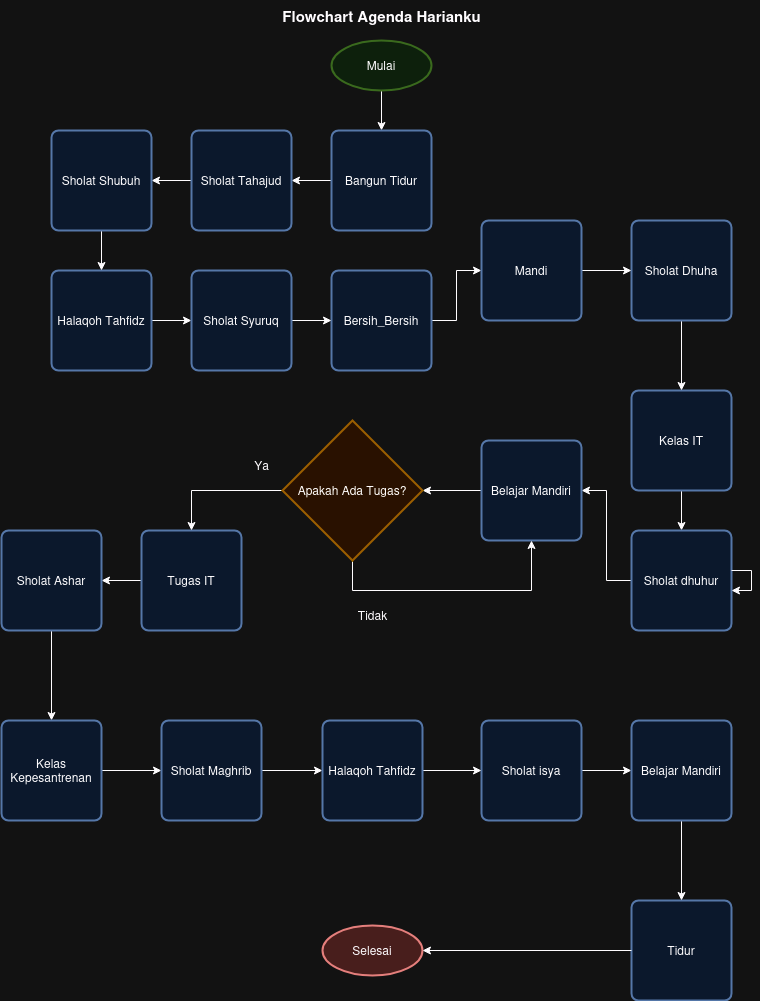

The diagram above was exported from draw.io. Its source (the exported page's mxGraphModel, read from the mxfile embedded in the PNG):
<mxGraphModel dx="1048" dy="610" grid="1" gridSize="10" guides="1" tooltips="1" connect="1" arrows="1" fold="1" page="1" pageScale="1" pageWidth="850" pageHeight="1100" math="0" shadow="0">
  <root>
    <mxCell id="0" />
    <mxCell id="1" parent="0" />
    <mxCell id="qVLGI5pGeHs5z-3fUj2o-31" value="" style="edgeStyle=orthogonalEdgeStyle;rounded=0;orthogonalLoop=1;jettySize=auto;html=1;" edge="1" parent="1" source="qVLGI5pGeHs5z-3fUj2o-1" target="qVLGI5pGeHs5z-3fUj2o-2">
      <mxGeometry relative="1" as="geometry" />
    </mxCell>
    <mxCell id="qVLGI5pGeHs5z-3fUj2o-1" value="Mulai" style="strokeWidth=2;html=1;shape=mxgraph.flowchart.start_1;whiteSpace=wrap;fillColor=#d5e8d4;strokeColor=#82b366;" vertex="1" parent="1">
      <mxGeometry x="390" y="70" width="100" height="50" as="geometry" />
    </mxCell>
    <mxCell id="qVLGI5pGeHs5z-3fUj2o-32" value="" style="edgeStyle=orthogonalEdgeStyle;rounded=0;orthogonalLoop=1;jettySize=auto;html=1;" edge="1" parent="1" source="qVLGI5pGeHs5z-3fUj2o-2" target="qVLGI5pGeHs5z-3fUj2o-4">
      <mxGeometry relative="1" as="geometry" />
    </mxCell>
    <mxCell id="qVLGI5pGeHs5z-3fUj2o-2" value="Bangun Tidur" style="rounded=1;whiteSpace=wrap;html=1;absoluteArcSize=1;arcSize=14;strokeWidth=2;fillColor=#dae8fc;strokeColor=#6c8ebf;" vertex="1" parent="1">
      <mxGeometry x="390" y="160" width="100" height="100" as="geometry" />
    </mxCell>
    <mxCell id="qVLGI5pGeHs5z-3fUj2o-33" value="" style="edgeStyle=orthogonalEdgeStyle;rounded=0;orthogonalLoop=1;jettySize=auto;html=1;" edge="1" parent="1" source="qVLGI5pGeHs5z-3fUj2o-4" target="qVLGI5pGeHs5z-3fUj2o-11">
      <mxGeometry relative="1" as="geometry" />
    </mxCell>
    <mxCell id="qVLGI5pGeHs5z-3fUj2o-4" value="Sholat Tahajud " style="rounded=1;whiteSpace=wrap;html=1;absoluteArcSize=1;arcSize=14;strokeWidth=2;fillColor=#dae8fc;strokeColor=#6c8ebf;" vertex="1" parent="1">
      <mxGeometry x="250" y="160" width="100" height="100" as="geometry" />
    </mxCell>
    <mxCell id="qVLGI5pGeHs5z-3fUj2o-35" value="" style="edgeStyle=orthogonalEdgeStyle;rounded=0;orthogonalLoop=1;jettySize=auto;html=1;" edge="1" parent="1" source="qVLGI5pGeHs5z-3fUj2o-5" target="qVLGI5pGeHs5z-3fUj2o-13">
      <mxGeometry relative="1" as="geometry" />
    </mxCell>
    <mxCell id="qVLGI5pGeHs5z-3fUj2o-5" value="Halaqoh Tahfidz" style="rounded=1;whiteSpace=wrap;html=1;absoluteArcSize=1;arcSize=14;strokeWidth=2;fillColor=#dae8fc;strokeColor=#6c8ebf;" vertex="1" parent="1">
      <mxGeometry x="110" y="300" width="100" height="100" as="geometry" />
    </mxCell>
    <mxCell id="qVLGI5pGeHs5z-3fUj2o-40" value="" style="edgeStyle=orthogonalEdgeStyle;rounded=0;orthogonalLoop=1;jettySize=auto;html=1;" edge="1" parent="1" source="qVLGI5pGeHs5z-3fUj2o-6" target="qVLGI5pGeHs5z-3fUj2o-36">
      <mxGeometry relative="1" as="geometry" />
    </mxCell>
    <mxCell id="qVLGI5pGeHs5z-3fUj2o-6" value="&lt;div&gt;Bersih_Bersih&lt;/div&gt;" style="rounded=1;whiteSpace=wrap;html=1;absoluteArcSize=1;arcSize=14;strokeWidth=2;fillColor=#dae8fc;strokeColor=#6c8ebf;" vertex="1" parent="1">
      <mxGeometry x="390" y="300" width="100" height="100" as="geometry" />
    </mxCell>
    <mxCell id="qVLGI5pGeHs5z-3fUj2o-34" value="" style="edgeStyle=orthogonalEdgeStyle;rounded=0;orthogonalLoop=1;jettySize=auto;html=1;" edge="1" parent="1" source="qVLGI5pGeHs5z-3fUj2o-11" target="qVLGI5pGeHs5z-3fUj2o-5">
      <mxGeometry relative="1" as="geometry" />
    </mxCell>
    <mxCell id="qVLGI5pGeHs5z-3fUj2o-11" value="&lt;div&gt;Sholat Shubuh&lt;/div&gt;" style="rounded=1;whiteSpace=wrap;html=1;absoluteArcSize=1;arcSize=14;strokeWidth=2;fillColor=#dae8fc;strokeColor=#6c8ebf;" vertex="1" parent="1">
      <mxGeometry x="110" y="160" width="100" height="100" as="geometry" />
    </mxCell>
    <mxCell id="qVLGI5pGeHs5z-3fUj2o-47" value="" style="edgeStyle=orthogonalEdgeStyle;rounded=0;orthogonalLoop=1;jettySize=auto;html=1;" edge="1" parent="1" source="qVLGI5pGeHs5z-3fUj2o-12" target="qVLGI5pGeHs5z-3fUj2o-14">
      <mxGeometry relative="1" as="geometry" />
    </mxCell>
    <mxCell id="qVLGI5pGeHs5z-3fUj2o-12" value="Kelas IT" style="rounded=1;whiteSpace=wrap;html=1;absoluteArcSize=1;arcSize=14;strokeWidth=2;fillColor=#dae8fc;strokeColor=#6c8ebf;" vertex="1" parent="1">
      <mxGeometry x="690" y="420" width="100" height="100" as="geometry" />
    </mxCell>
    <mxCell id="qVLGI5pGeHs5z-3fUj2o-39" value="" style="edgeStyle=orthogonalEdgeStyle;rounded=0;orthogonalLoop=1;jettySize=auto;html=1;" edge="1" parent="1" source="qVLGI5pGeHs5z-3fUj2o-13" target="qVLGI5pGeHs5z-3fUj2o-6">
      <mxGeometry relative="1" as="geometry" />
    </mxCell>
    <mxCell id="qVLGI5pGeHs5z-3fUj2o-13" value="Sholat Syuruq" style="rounded=1;whiteSpace=wrap;html=1;absoluteArcSize=1;arcSize=14;strokeWidth=2;fillColor=#dae8fc;strokeColor=#6c8ebf;" vertex="1" parent="1">
      <mxGeometry x="250" y="300" width="100" height="100" as="geometry" />
    </mxCell>
    <mxCell id="qVLGI5pGeHs5z-3fUj2o-68" value="" style="edgeStyle=orthogonalEdgeStyle;rounded=0;orthogonalLoop=1;jettySize=auto;html=1;" edge="1" parent="1" source="qVLGI5pGeHs5z-3fUj2o-14" target="qVLGI5pGeHs5z-3fUj2o-20">
      <mxGeometry relative="1" as="geometry" />
    </mxCell>
    <mxCell id="qVLGI5pGeHs5z-3fUj2o-14" value="&lt;div&gt;Sholat dhuhur&lt;/div&gt;" style="rounded=1;whiteSpace=wrap;html=1;absoluteArcSize=1;arcSize=14;strokeWidth=2;fillColor=#dae8fc;strokeColor=#6c8ebf;" vertex="1" parent="1">
      <mxGeometry x="690" y="560" width="100" height="100" as="geometry" />
    </mxCell>
    <mxCell id="qVLGI5pGeHs5z-3fUj2o-54" value="" style="edgeStyle=orthogonalEdgeStyle;rounded=0;orthogonalLoop=1;jettySize=auto;html=1;" edge="1" parent="1" source="qVLGI5pGeHs5z-3fUj2o-15" target="qVLGI5pGeHs5z-3fUj2o-16">
      <mxGeometry relative="1" as="geometry" />
    </mxCell>
    <mxCell id="qVLGI5pGeHs5z-3fUj2o-15" value="Tugas IT" style="rounded=1;whiteSpace=wrap;html=1;absoluteArcSize=1;arcSize=14;strokeWidth=2;fillColor=#dae8fc;strokeColor=#6c8ebf;" vertex="1" parent="1">
      <mxGeometry x="200" y="560" width="100" height="100" as="geometry" />
    </mxCell>
    <mxCell id="qVLGI5pGeHs5z-3fUj2o-55" value="" style="edgeStyle=orthogonalEdgeStyle;rounded=0;orthogonalLoop=1;jettySize=auto;html=1;" edge="1" parent="1" source="qVLGI5pGeHs5z-3fUj2o-16" target="qVLGI5pGeHs5z-3fUj2o-17">
      <mxGeometry relative="1" as="geometry" />
    </mxCell>
    <mxCell id="qVLGI5pGeHs5z-3fUj2o-16" value="&lt;div&gt;Sholat Ashar&lt;/div&gt;" style="rounded=1;whiteSpace=wrap;html=1;absoluteArcSize=1;arcSize=14;strokeWidth=2;fillColor=#dae8fc;strokeColor=#6c8ebf;" vertex="1" parent="1">
      <mxGeometry x="60" y="560" width="100" height="100" as="geometry" />
    </mxCell>
    <mxCell id="qVLGI5pGeHs5z-3fUj2o-56" value="" style="edgeStyle=orthogonalEdgeStyle;rounded=0;orthogonalLoop=1;jettySize=auto;html=1;" edge="1" parent="1" source="qVLGI5pGeHs5z-3fUj2o-17" target="qVLGI5pGeHs5z-3fUj2o-18">
      <mxGeometry relative="1" as="geometry" />
    </mxCell>
    <mxCell id="qVLGI5pGeHs5z-3fUj2o-17" value="Kelas Kepesantrenan" style="rounded=1;whiteSpace=wrap;html=1;absoluteArcSize=1;arcSize=14;strokeWidth=2;fillColor=#dae8fc;strokeColor=#6c8ebf;" vertex="1" parent="1">
      <mxGeometry x="60" y="750" width="100" height="100" as="geometry" />
    </mxCell>
    <mxCell id="qVLGI5pGeHs5z-3fUj2o-58" value="" style="edgeStyle=orthogonalEdgeStyle;rounded=0;orthogonalLoop=1;jettySize=auto;html=1;" edge="1" parent="1" source="qVLGI5pGeHs5z-3fUj2o-18" target="qVLGI5pGeHs5z-3fUj2o-57">
      <mxGeometry relative="1" as="geometry" />
    </mxCell>
    <mxCell id="qVLGI5pGeHs5z-3fUj2o-18" value="&lt;div&gt;Sholat Maghrib&lt;br&gt;&lt;/div&gt;" style="rounded=1;whiteSpace=wrap;html=1;absoluteArcSize=1;arcSize=14;strokeWidth=2;fillColor=#dae8fc;strokeColor=#6c8ebf;" vertex="1" parent="1">
      <mxGeometry x="220" y="750" width="100" height="100" as="geometry" />
    </mxCell>
    <mxCell id="qVLGI5pGeHs5z-3fUj2o-60" value="" style="edgeStyle=orthogonalEdgeStyle;rounded=0;orthogonalLoop=1;jettySize=auto;html=1;" edge="1" parent="1" source="qVLGI5pGeHs5z-3fUj2o-19" target="qVLGI5pGeHs5z-3fUj2o-49">
      <mxGeometry relative="1" as="geometry" />
    </mxCell>
    <mxCell id="qVLGI5pGeHs5z-3fUj2o-19" value="&lt;div&gt;Sholat isya&lt;/div&gt;" style="rounded=1;whiteSpace=wrap;html=1;absoluteArcSize=1;arcSize=14;strokeWidth=2;fillColor=#dae8fc;strokeColor=#6c8ebf;" vertex="1" parent="1">
      <mxGeometry x="540" y="750" width="100" height="100" as="geometry" />
    </mxCell>
    <mxCell id="qVLGI5pGeHs5z-3fUj2o-69" value="" style="edgeStyle=orthogonalEdgeStyle;rounded=0;orthogonalLoop=1;jettySize=auto;html=1;" edge="1" parent="1" source="qVLGI5pGeHs5z-3fUj2o-20" target="qVLGI5pGeHs5z-3fUj2o-23">
      <mxGeometry relative="1" as="geometry" />
    </mxCell>
    <mxCell id="qVLGI5pGeHs5z-3fUj2o-20" value="&lt;div&gt;Belajar Mandiri&lt;/div&gt;" style="rounded=1;whiteSpace=wrap;html=1;absoluteArcSize=1;arcSize=14;strokeWidth=2;fillColor=#dae8fc;strokeColor=#6c8ebf;" vertex="1" parent="1">
      <mxGeometry x="540" y="470" width="100" height="100" as="geometry" />
    </mxCell>
    <mxCell id="qVLGI5pGeHs5z-3fUj2o-21" value="&lt;div&gt;Tidur&lt;/div&gt;" style="rounded=1;whiteSpace=wrap;html=1;absoluteArcSize=1;arcSize=14;strokeWidth=2;fillColor=#dae8fc;strokeColor=#6c8ebf;" vertex="1" parent="1">
      <mxGeometry x="690" y="930" width="100" height="100" as="geometry" />
    </mxCell>
    <mxCell id="qVLGI5pGeHs5z-3fUj2o-70" style="edgeStyle=orthogonalEdgeStyle;rounded=0;orthogonalLoop=1;jettySize=auto;html=1;entryX=0.5;entryY=1;entryDx=0;entryDy=0;exitX=0.5;exitY=1;exitDx=0;exitDy=0;exitPerimeter=0;" edge="1" parent="1" source="qVLGI5pGeHs5z-3fUj2o-23" target="qVLGI5pGeHs5z-3fUj2o-20">
      <mxGeometry relative="1" as="geometry">
        <Array as="points">
          <mxPoint x="411" y="620" />
          <mxPoint x="590" y="620" />
        </Array>
      </mxGeometry>
    </mxCell>
    <mxCell id="qVLGI5pGeHs5z-3fUj2o-71" style="edgeStyle=orthogonalEdgeStyle;rounded=0;orthogonalLoop=1;jettySize=auto;html=1;entryX=0.5;entryY=0;entryDx=0;entryDy=0;" edge="1" parent="1" source="qVLGI5pGeHs5z-3fUj2o-23" target="qVLGI5pGeHs5z-3fUj2o-15">
      <mxGeometry relative="1" as="geometry" />
    </mxCell>
    <mxCell id="qVLGI5pGeHs5z-3fUj2o-23" value="Apakah Ada Tugas?" style="strokeWidth=2;html=1;shape=mxgraph.flowchart.decision;whiteSpace=wrap;fillColor=#ffe6cc;strokeColor=#d79b00;" vertex="1" parent="1">
      <mxGeometry x="341" y="450" width="140" height="140" as="geometry" />
    </mxCell>
    <mxCell id="qVLGI5pGeHs5z-3fUj2o-44" value="" style="edgeStyle=orthogonalEdgeStyle;rounded=0;orthogonalLoop=1;jettySize=auto;html=1;" edge="1" parent="1" source="qVLGI5pGeHs5z-3fUj2o-27" target="qVLGI5pGeHs5z-3fUj2o-12">
      <mxGeometry relative="1" as="geometry" />
    </mxCell>
    <mxCell id="qVLGI5pGeHs5z-3fUj2o-27" value="Sholat Dhuha" style="rounded=1;whiteSpace=wrap;html=1;absoluteArcSize=1;arcSize=14;strokeWidth=2;fillColor=#dae8fc;strokeColor=#6c8ebf;" vertex="1" parent="1">
      <mxGeometry x="690" y="250" width="100" height="100" as="geometry" />
    </mxCell>
    <mxCell id="qVLGI5pGeHs5z-3fUj2o-41" value="" style="edgeStyle=orthogonalEdgeStyle;rounded=0;orthogonalLoop=1;jettySize=auto;html=1;" edge="1" parent="1" source="qVLGI5pGeHs5z-3fUj2o-36" target="qVLGI5pGeHs5z-3fUj2o-27">
      <mxGeometry relative="1" as="geometry" />
    </mxCell>
    <mxCell id="qVLGI5pGeHs5z-3fUj2o-36" value="&lt;div&gt;Mandi&lt;/div&gt;" style="rounded=1;whiteSpace=wrap;html=1;absoluteArcSize=1;arcSize=14;strokeWidth=2;fillColor=#dae8fc;strokeColor=#6c8ebf;" vertex="1" parent="1">
      <mxGeometry x="540" y="250" width="100" height="100" as="geometry" />
    </mxCell>
    <mxCell id="qVLGI5pGeHs5z-3fUj2o-61" value="" style="edgeStyle=orthogonalEdgeStyle;rounded=0;orthogonalLoop=1;jettySize=auto;html=1;" edge="1" parent="1" source="qVLGI5pGeHs5z-3fUj2o-49" target="qVLGI5pGeHs5z-3fUj2o-21">
      <mxGeometry relative="1" as="geometry" />
    </mxCell>
    <mxCell id="qVLGI5pGeHs5z-3fUj2o-49" value="&lt;div&gt;Belajar Mandiri&lt;/div&gt;" style="rounded=1;whiteSpace=wrap;html=1;absoluteArcSize=1;arcSize=14;strokeWidth=2;fillColor=#dae8fc;strokeColor=#6c8ebf;" vertex="1" parent="1">
      <mxGeometry x="690" y="750" width="100" height="100" as="geometry" />
    </mxCell>
    <mxCell id="qVLGI5pGeHs5z-3fUj2o-52" value="Ya" style="text;html=1;align=center;verticalAlign=middle;resizable=0;points=[];autosize=1;strokeColor=none;fillColor=none;" vertex="1" parent="1">
      <mxGeometry x="300" y="480" width="40" height="30" as="geometry" />
    </mxCell>
    <mxCell id="qVLGI5pGeHs5z-3fUj2o-53" value="Tidak" style="text;html=1;align=center;verticalAlign=middle;resizable=0;points=[];autosize=1;strokeColor=none;fillColor=none;" vertex="1" parent="1">
      <mxGeometry x="406" y="630" width="50" height="30" as="geometry" />
    </mxCell>
    <mxCell id="qVLGI5pGeHs5z-3fUj2o-59" value="" style="edgeStyle=orthogonalEdgeStyle;rounded=0;orthogonalLoop=1;jettySize=auto;html=1;" edge="1" parent="1" source="qVLGI5pGeHs5z-3fUj2o-57" target="qVLGI5pGeHs5z-3fUj2o-19">
      <mxGeometry relative="1" as="geometry" />
    </mxCell>
    <mxCell id="qVLGI5pGeHs5z-3fUj2o-57" value="Halaqoh Tahfidz" style="rounded=1;whiteSpace=wrap;html=1;absoluteArcSize=1;arcSize=14;strokeWidth=2;fillColor=#dae8fc;strokeColor=#6c8ebf;" vertex="1" parent="1">
      <mxGeometry x="381" y="750" width="100" height="100" as="geometry" />
    </mxCell>
    <mxCell id="qVLGI5pGeHs5z-3fUj2o-62" value="Selesai" style="strokeWidth=2;html=1;shape=mxgraph.flowchart.start_1;whiteSpace=wrap;fillColor=#f8cecc;strokeColor=#b85450;" vertex="1" parent="1">
      <mxGeometry x="381" y="955" width="100" height="50" as="geometry" />
    </mxCell>
    <mxCell id="qVLGI5pGeHs5z-3fUj2o-63" style="edgeStyle=orthogonalEdgeStyle;rounded=0;orthogonalLoop=1;jettySize=auto;html=1;entryX=1;entryY=0.5;entryDx=0;entryDy=0;entryPerimeter=0;" edge="1" parent="1" source="qVLGI5pGeHs5z-3fUj2o-21" target="qVLGI5pGeHs5z-3fUj2o-62">
      <mxGeometry relative="1" as="geometry" />
    </mxCell>
    <mxCell id="qVLGI5pGeHs5z-3fUj2o-64" value="Flowchart Agenda Harianku" style="text;html=1;align=center;verticalAlign=middle;resizable=0;points=[];autosize=1;strokeColor=none;fillColor=none;fontStyle=1;fontSize=15;" vertex="1" parent="1">
      <mxGeometry x="335" y="30" width="210" height="30" as="geometry" />
    </mxCell>
    <mxCell id="qVLGI5pGeHs5z-3fUj2o-67" style="edgeStyle=orthogonalEdgeStyle;rounded=0;orthogonalLoop=1;jettySize=auto;html=1;" edge="1" parent="1" source="qVLGI5pGeHs5z-3fUj2o-14" target="qVLGI5pGeHs5z-3fUj2o-14">
      <mxGeometry relative="1" as="geometry" />
    </mxCell>
  </root>
</mxGraphModel>